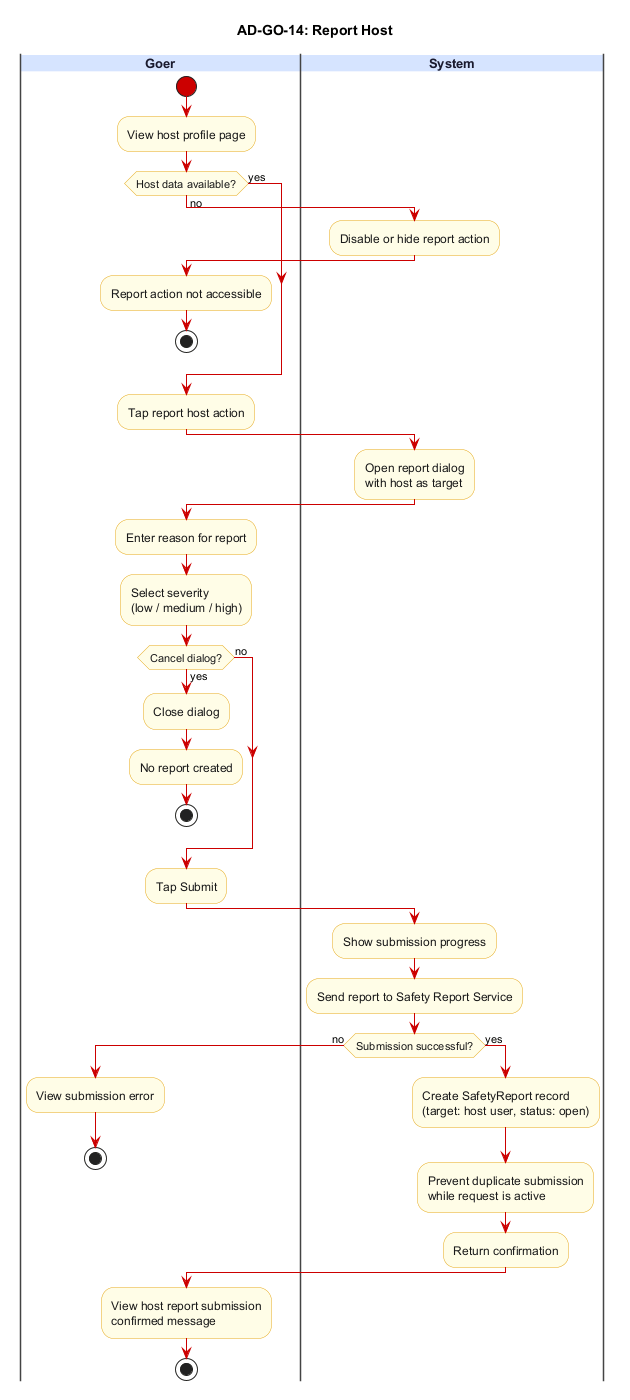

The diagram above was rendered by PlantUML. Its source (embedded in the PNG):
@startuml AD-GO-14_report_host
title AD-GO-14: Report Host

skinparam backgroundColor #FFFFFF
skinparam swimlane {
  BorderColor #444444
  TitleBackgroundColor #D6E4FF
  TitleFontColor #1A1A2E
  TitleFontSize 13
  TitleFontStyle bold
}
skinparam activity {
  BackgroundColor #FFFDE7
  BorderColor #E6A817
  FontColor #1A1A1A
  DiamondBackgroundColor #FFFDE7
  DiamondBorderColor #E6A817
  ArrowColor #CC0000
  StartColor #CC0000
  EndColor #000000
}

|Goer|
start
:View host profile page;
if (Host data available?) then (no)
  |System|
  :Disable or hide report action;
  |Goer|
  :Report action not accessible;
  stop
else (yes)
endif
:Tap report host action;

|System|
:Open report dialog\nwith host as target;

|Goer|
:Enter reason for report;
:Select severity\n(low / medium / high);
if (Cancel dialog?) then (yes)
  :Close dialog;
  :No report created;
  stop
else (no)
endif
:Tap Submit;

|System|
:Show submission progress;
:Send report to Safety Report Service;
if (Submission successful?) then (no)
  |Goer|
  :View submission error;
  stop
else (yes)
  |System|
  :Create SafetyReport record\n(target: host user, status: open);
  :Prevent duplicate submission\nwhile request is active;
  :Return confirmation;
endif

|Goer|
:View host report submission\nconfirmed message;

stop
@enduml